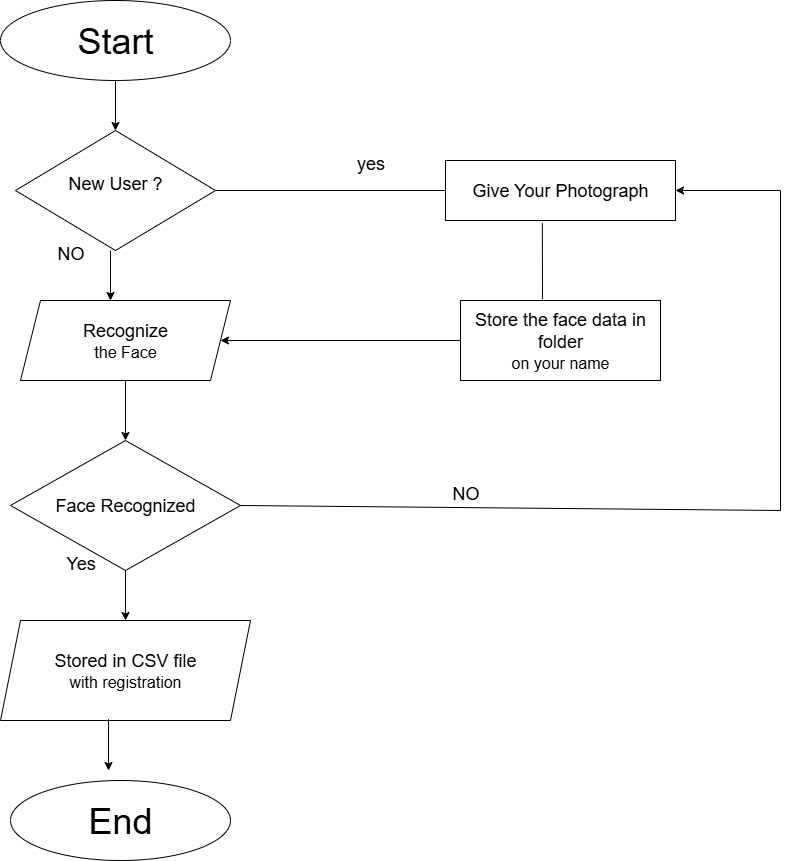

The diagram above was exported from draw.io. Its source (the exported page's mxGraphModel, read from the mxfile embedded in the PNG):
<mxGraphModel dx="2084" dy="1054" grid="1" gridSize="10" guides="1" tooltips="1" connect="1" arrows="1" fold="1" page="1" pageScale="1" pageWidth="827" pageHeight="1169" background="light-dark(#ffffff, #b8c2c7)" math="0" shadow="0">
  <root>
    <mxCell id="0" />
    <mxCell id="1" parent="0" />
    <mxCell id="RX0dNqDy0UubB1NtfPIv-2" value="&lt;font style=&quot;font-size: 36px;&quot;&gt;Start&lt;/font&gt;" style="ellipse;whiteSpace=wrap;html=1;" vertex="1" parent="1">
      <mxGeometry x="300" y="20" width="230" height="80" as="geometry" />
    </mxCell>
    <mxCell id="RX0dNqDy0UubB1NtfPIv-3" value="&lt;font style=&quot;font-size: 18px;&quot;&gt;New User ?&lt;/font&gt;&lt;div&gt;&lt;br&gt;&lt;/div&gt;" style="rhombus;whiteSpace=wrap;html=1;" vertex="1" parent="1">
      <mxGeometry x="315" y="150" width="200" height="120" as="geometry" />
    </mxCell>
    <mxCell id="RX0dNqDy0UubB1NtfPIv-4" value="&lt;font style=&quot;font-size: 18px;&quot;&gt;Recognize&lt;/font&gt;&lt;div&gt;&lt;font size=&quot;3&quot;&gt;the Face&lt;/font&gt;&lt;/div&gt;" style="shape=parallelogram;perimeter=parallelogramPerimeter;whiteSpace=wrap;html=1;fixedSize=1;" vertex="1" parent="1">
      <mxGeometry x="320" y="320" width="210" height="80" as="geometry" />
    </mxCell>
    <mxCell id="RX0dNqDy0UubB1NtfPIv-5" value="&lt;font style=&quot;font-size: 18px;&quot;&gt;Face Recognized&lt;/font&gt;" style="rhombus;whiteSpace=wrap;html=1;" vertex="1" parent="1">
      <mxGeometry x="310" y="460" width="230" height="130" as="geometry" />
    </mxCell>
    <mxCell id="RX0dNqDy0UubB1NtfPIv-6" value="&lt;font style=&quot;font-size: 18px;&quot;&gt;Stored in CSV file&lt;/font&gt;&lt;div&gt;&lt;font size=&quot;3&quot;&gt;with registration&lt;/font&gt;&lt;/div&gt;" style="shape=parallelogram;perimeter=parallelogramPerimeter;whiteSpace=wrap;html=1;fixedSize=1;" vertex="1" parent="1">
      <mxGeometry x="300" y="640" width="250" height="100" as="geometry" />
    </mxCell>
    <mxCell id="RX0dNqDy0UubB1NtfPIv-7" value="&lt;font style=&quot;font-size: 36px;&quot;&gt;End&lt;/font&gt;" style="ellipse;whiteSpace=wrap;html=1;" vertex="1" parent="1">
      <mxGeometry x="310" y="800" width="220" height="80" as="geometry" />
    </mxCell>
    <mxCell id="RX0dNqDy0UubB1NtfPIv-8" value="&lt;font style=&quot;font-size: 18px;&quot;&gt;Give Your Photograph&lt;/font&gt;" style="rounded=0;whiteSpace=wrap;html=1;" vertex="1" parent="1">
      <mxGeometry x="745" y="180" width="230" height="60" as="geometry" />
    </mxCell>
    <mxCell id="RX0dNqDy0UubB1NtfPIv-9" value="&lt;font style=&quot;font-size: 18px;&quot;&gt;Store the face data in folder&lt;/font&gt;&lt;div&gt;&lt;font size=&quot;3&quot;&gt;on your name&lt;/font&gt;&lt;/div&gt;" style="rounded=0;whiteSpace=wrap;html=1;" vertex="1" parent="1">
      <mxGeometry x="760" y="320" width="200" height="80" as="geometry" />
    </mxCell>
    <mxCell id="RX0dNqDy0UubB1NtfPIv-11" value="" style="endArrow=none;html=1;rounded=0;strokeColor=light-dark(#000000,#FF0000);exitX=1;exitY=0.5;exitDx=0;exitDy=0;" edge="1" parent="1" source="RX0dNqDy0UubB1NtfPIv-5">
      <mxGeometry width="50" height="50" relative="1" as="geometry">
        <mxPoint x="570" y="560" as="sourcePoint" />
        <mxPoint x="1080" y="530" as="targetPoint" />
      </mxGeometry>
    </mxCell>
    <mxCell id="RX0dNqDy0UubB1NtfPIv-13" value="" style="endArrow=none;html=1;rounded=0;strokeColor=light-dark(#000000,#FF0000);" edge="1" parent="1">
      <mxGeometry width="50" height="50" relative="1" as="geometry">
        <mxPoint x="1080" y="530" as="sourcePoint" />
        <mxPoint x="1080" y="210" as="targetPoint" />
      </mxGeometry>
    </mxCell>
    <mxCell id="RX0dNqDy0UubB1NtfPIv-14" value="" style="endArrow=classic;html=1;rounded=0;entryX=1;entryY=0.5;entryDx=0;entryDy=0;strokeColor=light-dark(#000000,#FF0000);" edge="1" parent="1" target="RX0dNqDy0UubB1NtfPIv-8">
      <mxGeometry width="50" height="50" relative="1" as="geometry">
        <mxPoint x="1080" y="210" as="sourcePoint" />
        <mxPoint x="620" y="510" as="targetPoint" />
      </mxGeometry>
    </mxCell>
    <mxCell id="RX0dNqDy0UubB1NtfPIv-15" value="" style="endArrow=classic;html=1;rounded=0;entryX=1;entryY=0.5;entryDx=0;entryDy=0;strokeColor=light-dark(#000000,#FF0000);exitX=0;exitY=0.5;exitDx=0;exitDy=0;" edge="1" parent="1" source="RX0dNqDy0UubB1NtfPIv-9" target="RX0dNqDy0UubB1NtfPIv-4">
      <mxGeometry width="50" height="50" relative="1" as="geometry">
        <mxPoint x="750" y="360" as="sourcePoint" />
        <mxPoint x="670" y="360" as="targetPoint" />
      </mxGeometry>
    </mxCell>
    <mxCell id="RX0dNqDy0UubB1NtfPIv-16" value="" style="endArrow=none;html=1;rounded=0;strokeColor=light-dark(#000000,#FF0000);exitX=1;exitY=0.5;exitDx=0;exitDy=0;entryX=0;entryY=0.5;entryDx=0;entryDy=0;entryPerimeter=0;" edge="1" parent="1" source="RX0dNqDy0UubB1NtfPIv-3" target="RX0dNqDy0UubB1NtfPIv-8">
      <mxGeometry width="50" height="50" relative="1" as="geometry">
        <mxPoint x="520" y="205" as="sourcePoint" />
        <mxPoint x="730" y="210" as="targetPoint" />
      </mxGeometry>
    </mxCell>
    <mxCell id="RX0dNqDy0UubB1NtfPIv-17" value="" style="endArrow=none;html=1;rounded=0;strokeColor=light-dark(#000000,#FF0000);entryX=0.421;entryY=1.046;entryDx=0;entryDy=0;entryPerimeter=0;" edge="1" parent="1" target="RX0dNqDy0UubB1NtfPIv-8">
      <mxGeometry width="50" height="50" relative="1" as="geometry">
        <mxPoint x="842" y="319" as="sourcePoint" />
        <mxPoint x="850" y="240" as="targetPoint" />
      </mxGeometry>
    </mxCell>
    <mxCell id="RX0dNqDy0UubB1NtfPIv-20" value="" style="endArrow=classic;html=1;rounded=0;entryX=0.5;entryY=0;entryDx=0;entryDy=0;strokeColor=light-dark(#000000,#FF0000);exitX=0.5;exitY=1;exitDx=0;exitDy=0;" edge="1" parent="1" source="RX0dNqDy0UubB1NtfPIv-2" target="RX0dNqDy0UubB1NtfPIv-3">
      <mxGeometry width="50" height="50" relative="1" as="geometry">
        <mxPoint x="505" y="120" as="sourcePoint" />
        <mxPoint x="400" y="120" as="targetPoint" />
      </mxGeometry>
    </mxCell>
    <mxCell id="RX0dNqDy0UubB1NtfPIv-25" value="" style="endArrow=classic;html=1;rounded=0;entryX=0.5;entryY=0;entryDx=0;entryDy=0;strokeColor=light-dark(#000000,#FF0000);exitX=0.5;exitY=1;exitDx=0;exitDy=0;" edge="1" parent="1">
      <mxGeometry width="50" height="50" relative="1" as="geometry">
        <mxPoint x="410" y="270" as="sourcePoint" />
        <mxPoint x="410" y="320" as="targetPoint" />
      </mxGeometry>
    </mxCell>
    <mxCell id="RX0dNqDy0UubB1NtfPIv-26" value="" style="endArrow=classic;html=1;rounded=0;entryX=0.5;entryY=0;entryDx=0;entryDy=0;strokeColor=light-dark(#000000,#FF0000);exitX=0.5;exitY=1;exitDx=0;exitDy=0;" edge="1" parent="1" source="RX0dNqDy0UubB1NtfPIv-4" target="RX0dNqDy0UubB1NtfPIv-5">
      <mxGeometry width="50" height="50" relative="1" as="geometry">
        <mxPoint x="370" y="430" as="sourcePoint" />
        <mxPoint x="370" y="480" as="targetPoint" />
      </mxGeometry>
    </mxCell>
    <mxCell id="RX0dNqDy0UubB1NtfPIv-27" value="" style="endArrow=classic;html=1;rounded=0;entryX=0.5;entryY=0;entryDx=0;entryDy=0;strokeColor=light-dark(#000000,#FF0000);exitX=0.5;exitY=1;exitDx=0;exitDy=0;" edge="1" parent="1" source="RX0dNqDy0UubB1NtfPIv-5" target="RX0dNqDy0UubB1NtfPIv-6">
      <mxGeometry width="50" height="50" relative="1" as="geometry">
        <mxPoint x="420" y="580" as="sourcePoint" />
        <mxPoint x="420" y="630" as="targetPoint" />
      </mxGeometry>
    </mxCell>
    <mxCell id="RX0dNqDy0UubB1NtfPIv-33" value="" style="endArrow=classic;html=1;rounded=0;strokeColor=light-dark(#000000,#FF0000);exitX=0.432;exitY=0.988;exitDx=0;exitDy=0;exitPerimeter=0;" edge="1" parent="1" source="RX0dNqDy0UubB1NtfPIv-6">
      <mxGeometry width="50" height="50" relative="1" as="geometry">
        <mxPoint x="360" y="800" as="sourcePoint" />
        <mxPoint x="408" y="790" as="targetPoint" />
      </mxGeometry>
    </mxCell>
    <mxCell id="RX0dNqDy0UubB1NtfPIv-34" value="&lt;font style=&quot;font-size: 18px;&quot;&gt;NO&lt;/font&gt;" style="text;html=1;align=center;verticalAlign=middle;resizable=0;points=[];autosize=1;strokeColor=none;fillColor=none;" vertex="1" parent="1">
      <mxGeometry x="740" y="493" width="50" height="40" as="geometry" />
    </mxCell>
    <mxCell id="RX0dNqDy0UubB1NtfPIv-35" value="&lt;font style=&quot;font-size: 18px;&quot;&gt;yes&lt;/font&gt;" style="text;html=1;align=center;verticalAlign=middle;resizable=0;points=[];autosize=1;strokeColor=none;fillColor=none;" vertex="1" parent="1">
      <mxGeometry x="645" y="163" width="50" height="40" as="geometry" />
    </mxCell>
    <mxCell id="RX0dNqDy0UubB1NtfPIv-36" value="&lt;font style=&quot;font-size: 18px;&quot;&gt;NO&lt;/font&gt;" style="text;html=1;align=center;verticalAlign=middle;resizable=0;points=[];autosize=1;strokeColor=none;fillColor=none;" vertex="1" parent="1">
      <mxGeometry x="345" y="253" width="50" height="40" as="geometry" />
    </mxCell>
    <mxCell id="RX0dNqDy0UubB1NtfPIv-37" value="&lt;font style=&quot;font-size: 18px;&quot;&gt;Yes&lt;/font&gt;" style="text;html=1;align=center;verticalAlign=middle;resizable=0;points=[];autosize=1;strokeColor=none;fillColor=none;" vertex="1" parent="1">
      <mxGeometry x="355" y="563" width="50" height="40" as="geometry" />
    </mxCell>
  </root>
</mxGraphModel>